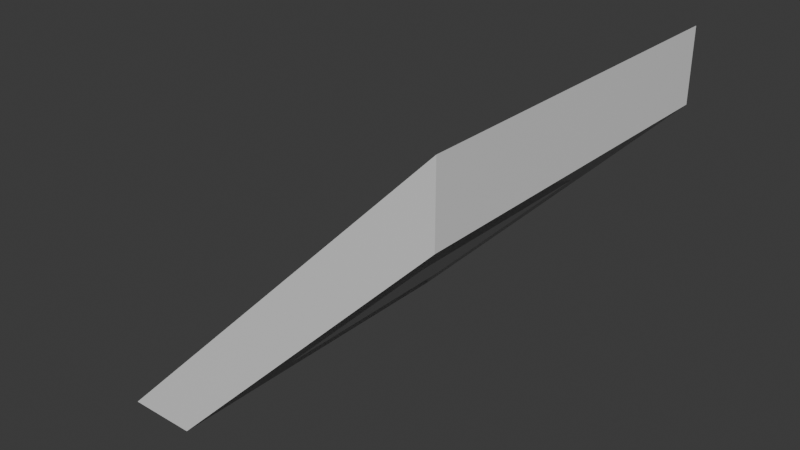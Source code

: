 # Source: light_wedge_glass.blend  (saved by Blender 4.2.68; exported with 4.5.12 LTS)
import bpy
from mathutils import Matrix  # noqa: F401  (used for matrix-valued properties, if any)

bpy.ops.wm.read_factory_settings(use_empty=True)
scene = bpy.context.scene
scene.name = 'Scene'

# ---- collections
col_collection = bpy.data.collections.new('Collection'); scene.collection.children.link(col_collection)

# ---- materials (node trees are filled in below, after node groups)
mat_paintable_0 = bpy.data.materials.new('paintable-0')
mat_paintable_0.alpha_threshold = 0.0
mat_paintable_0.roughness = 0.5
mat_paintable_0.line_color = (0.0, 0.0, 0.0, 1.0)
mat_paintable_1 = bpy.data.materials.new('paintable-1')
mat_lightgrey = bpy.data.materials.new('lightgrey')
mat_darkgrey = bpy.data.materials.new('darkgrey')
mat_materialadditive = bpy.data.materials.new('MATERIALadditive')
mat_materialglass = bpy.data.materials.new('MATERIALglass')

# ---- material node trees
mat_paintable_0.use_nodes = True; mat_paintable_0.node_tree.nodes.clear()
_N = mat_paintable_0.node_tree.nodes; _L = mat_paintable_0.node_tree.links
n0 = _N.new('ShaderNodeOutputMaterial'); n0.name = 'Material Output'; n0.location = (300, 300)
n1 = _N.new('ShaderNodeBsdfPrincipled'); n1.name = 'Principled BSDF'; n1.location = (10, 300)
n1.inputs[0].default_value = (1.0, 0.4969, 0.0, 1.0)
n1.inputs[3].default_value = 1.45
_L.new(n1.outputs[0], n0.inputs[0])
n0.is_active_output = True
mat_paintable_1.use_nodes = True; mat_paintable_1.node_tree.nodes.clear()
_N = mat_paintable_1.node_tree.nodes; _L = mat_paintable_1.node_tree.links
n0 = _N.new('ShaderNodeBsdfPrincipled'); n0.name = 'プリンシプルBSDF'; n0.location = (10, 300)
n0.inputs[0].default_value = (0.6105, 0.491, 0.0, 1.0)
n1 = _N.new('ShaderNodeOutputMaterial'); n1.name = 'マテリアル出力'; n1.location = (300, 300)
_L.new(n0.outputs[0], n1.inputs[0])
n1.is_active_output = True
mat_lightgrey.use_nodes = True; mat_lightgrey.node_tree.nodes.clear()
_N = mat_lightgrey.node_tree.nodes; _L = mat_lightgrey.node_tree.links
n0 = _N.new('ShaderNodeBsdfPrincipled'); n0.name = 'プリンシプルBSDF'; n0.location = (10, 300)
n0.inputs[0].default_value = (0.7835, 0.7835, 0.7835, 1.0)
n1 = _N.new('ShaderNodeOutputMaterial'); n1.name = 'マテリアル出力'; n1.location = (300, 300)
_L.new(n0.outputs[0], n1.inputs[0])
n1.is_active_output = True
mat_darkgrey.use_nodes = True; mat_darkgrey.node_tree.nodes.clear()
_N = mat_darkgrey.node_tree.nodes; _L = mat_darkgrey.node_tree.links
n0 = _N.new('ShaderNodeBsdfPrincipled'); n0.name = 'プリンシプルBSDF'; n0.location = (10, 300)
n0.inputs[0].default_value = (0.3372, 0.3372, 0.3372, 1.0)
n1 = _N.new('ShaderNodeOutputMaterial'); n1.name = 'マテリアル出力'; n1.location = (300, 300)
_L.new(n0.outputs[0], n1.inputs[0])
n1.is_active_output = True
mat_materialadditive.use_nodes = True; mat_materialadditive.node_tree.nodes.clear()
_N = mat_materialadditive.node_tree.nodes; _L = mat_materialadditive.node_tree.links
n0 = _N.new('ShaderNodeBsdfPrincipled'); n0.name = 'プリンシプルBSDF'; n0.location = (10, 300)
n1 = _N.new('ShaderNodeOutputMaterial'); n1.name = 'マテリアル出力'; n1.location = (300, 300)
_L.new(n0.outputs[0], n1.inputs[0])
n1.is_active_output = True
mat_materialglass.use_nodes = True; mat_materialglass.node_tree.nodes.clear()
_N = mat_materialglass.node_tree.nodes; _L = mat_materialglass.node_tree.links
n0 = _N.new('ShaderNodeBsdfPrincipled'); n0.name = 'プリンシプルBSDF'; n0.location = (10, 300)
n1 = _N.new('ShaderNodeOutputMaterial'); n1.name = 'マテリアル出力'; n1.location = (300, 300)
_L.new(n0.outputs[0], n1.inputs[0])
n1.is_active_output = True

# ---- world
world_world = bpy.data.worlds.new('World'); scene.world = world_world
world_world.use_nodes = True; world_world.node_tree.nodes.clear()
_N = world_world.node_tree.nodes; _L = world_world.node_tree.links
n0 = _N.new('ShaderNodeOutputWorld'); n0.name = 'World Output'; n0.location = (300, 300)
n1 = _N.new('ShaderNodeBackground'); n1.name = 'Background'; n1.location = (10, 300)
n1.inputs[0].default_value = (0.05088, 0.05088, 0.05088, 1.0)
_L.new(n1.outputs[0], n0.inputs[0])
n0.is_active_output = True
world_world.color = (0.05088, 0.05088, 0.05088)
world_world.sun_shadow_jitter_overblur = 0.0

# ---- meshes
me_cube = bpy.data.meshes.new('Cube')
me_cube.from_pydata([(0.125, -0.125, 0.075), (0.125, 0.125, 0.075), (-0.075, 0.125, -0.125), (-0.075, -0.125, -0.125), (-0.01268, 0.025, -0.02268), (-0.01268, -0.025, -0.02268), (0.02268, -0.025, 0.01268), (0.02268, 0.025, 0.01268), (0.07803, -0.075, 0.02803), (0.07803, 0.075, 0.02803), (-0.02803, 0.075, -0.07803), (-0.02803, -0.075, -0.07803), (-0.125, 0.125, -0.125), (-0.125, -0.125, -0.125), (0.125, -0.125, 0.125), (0.125, 0.125, 0.125)], [], [(4, 5, 6, 7), (7, 6, 8, 9), (4, 7, 9, 10), (6, 5, 11, 8), (5, 4, 10, 11), (3, 13, 12, 2), (0, 1, 15, 14), (0, 14, 13, 3), (13, 14, 15, 12), (1, 2, 12, 15)])
me_cube.polygons.foreach_set('material_index', [4, 4, 4, 4, 4, 5, 5, 5, 5, 5])
_uv = me_cube.uv_layers.new(name='UVMap')
_uv.uv.foreach_set('vector', [0.3529, 0.6167, 0.3529, 0.6333, 0.3971, 0.6333, 0.3971, 0.6167, 0.3971, 0.6167, 0.3971, 0.6333, 0.4413, 0.65, 0.4413, 0.6, 0.3529, 0.6167, 0.3971, 0.6167, 0.4413, 0.6, 0.3087, 0.6, 0.3971, 0.6333, 0.3529, 0.6333, 0.3087, 0.65, 0.4413, 0.65, 0.3529, 0.6333, 0.3529, 0.6167, 0.3087, 0.6, 0.3087, 0.65, 0.0, 0.0, 0.0, 0.0, 0.0, 0.0, 0.0, 0.0, 0.0, 0.0, 0.0, 0.0, 0.0, 0.0, 0.0, 0.0, 0.0, 0.0, 0.0, 0.0, 0.0, 0.0, 0.0, 0.0, 0.0, 0.0, 0.0, 0.0, 0.0, 0.0, 0.0, 0.0, 0.0, 0.0, 0.0, 0.0, 0.0, 0.0, 0.0, 0.0])
me_cube.materials.append(mat_paintable_0)
me_cube.materials.append(mat_paintable_1)
me_cube.materials.append(mat_lightgrey)
me_cube.materials.append(mat_darkgrey)
me_cube.materials.append(mat_materialadditive)
me_cube.materials.append(mat_materialglass)
me_cube.use_mirror_vertex_groups = False
me_cube.update()

# ---- objects
ob_cube = bpy.data.objects.new('Cube', me_cube)

# ---- transforms, parenting, visibility, modifiers, constraints
ob_cube.location = (0.0, 0.0, 0.0)
ob_cube.lock_rotations_4d = False
ob_cube.empty_display_type = 'ARROWS'
ob_cube.lineart.crease_threshold = 0.0

# ---- collection membership
col_collection.objects.link(ob_cube)

# ---- scene / render settings (as saved in the file)
scene.frame_start = 1; scene.frame_end = 250; scene.frame_set(2)
scene.render.engine = 'BLENDER_EEVEE_NEXT'
bpy.context.view_layer.update()

# ---- added for rendering (the .blend has no active camera and no usable light): camera, sun
cam_auto = bpy.data.cameras.new('AutoCamera')
cam_auto.lens = 50.0
cam_auto.sensor_width = 36.0
cam_auto.clip_end = 1000.0
ob_auto_camera = bpy.data.objects.new('AutoCamera', cam_auto)
scene.collection.objects.link(ob_auto_camera)
ob_auto_camera.location = (0.400634, -0.480761, 0.320507)
ob_auto_camera.rotation_euler = (1.09748, -7.21219e-08, 0.694738)
scene.camera = ob_auto_camera
light_auto_sun = bpy.data.lights.new('AutoSun', 'SUN')
light_auto_sun.energy = 3.0
light_auto_sun.angle = 0.0523599
ob_auto_sun = bpy.data.objects.new('AutoSun', light_auto_sun)
scene.collection.objects.link(ob_auto_sun)
ob_auto_sun.rotation_euler = (0.872665, 0.174533, 0.523599)
bpy.context.view_layer.update()
